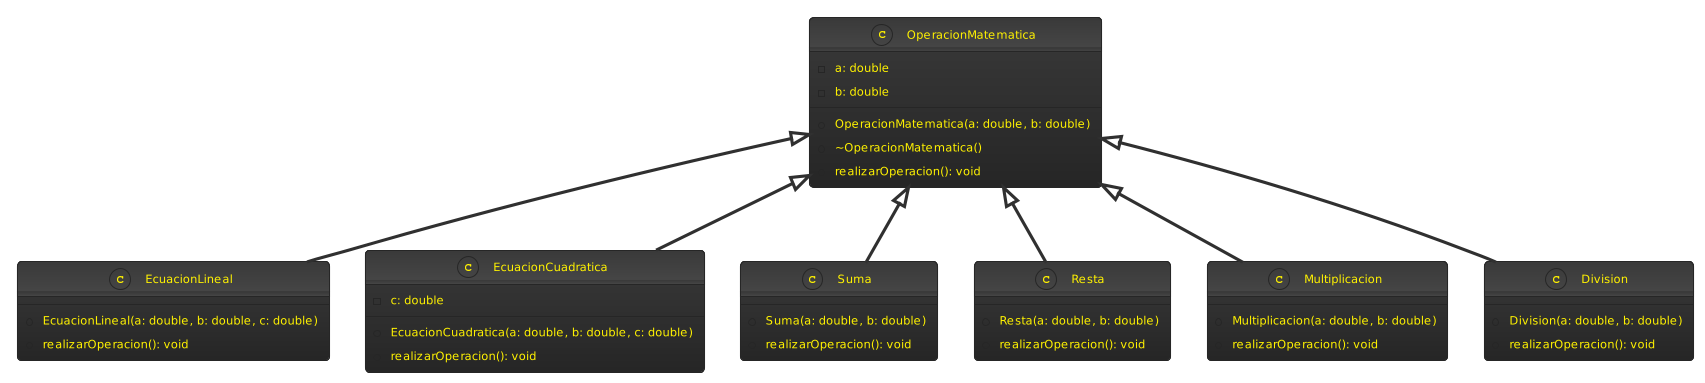

The diagram above was rendered by PlantUML. Its source (embedded in the PNG):
@startuml
!theme black-knight
class OperacionMatematica {
  - a: double
  - b: double
  + OperacionMatematica(a: double, b: double)
  + ~OperacionMatematica()
  + realizarOperacion(): void
}

class EcuacionLineal {
  + EcuacionLineal(a: double, b: double, c: double)
  + realizarOperacion(): void
}

class EcuacionCuadratica {
  - c: double
  + EcuacionCuadratica(a: double, b: double, c: double)
  + realizarOperacion(): void
}

class Suma {
  + Suma(a: double, b: double)
  + realizarOperacion(): void
}

class Resta {
  + Resta(a: double, b: double)
  + realizarOperacion(): void
}

class Multiplicacion {
  + Multiplicacion(a: double, b: double)
  + realizarOperacion(): void
}

class Division {
  + Division(a: double, b: double)
  + realizarOperacion(): void
}

OperacionMatematica <|-- EcuacionLineal
OperacionMatematica <|-- EcuacionCuadratica
OperacionMatematica <|-- Suma
OperacionMatematica <|-- Resta
OperacionMatematica <|-- Multiplicacion
OperacionMatematica <|-- Division
@enduml